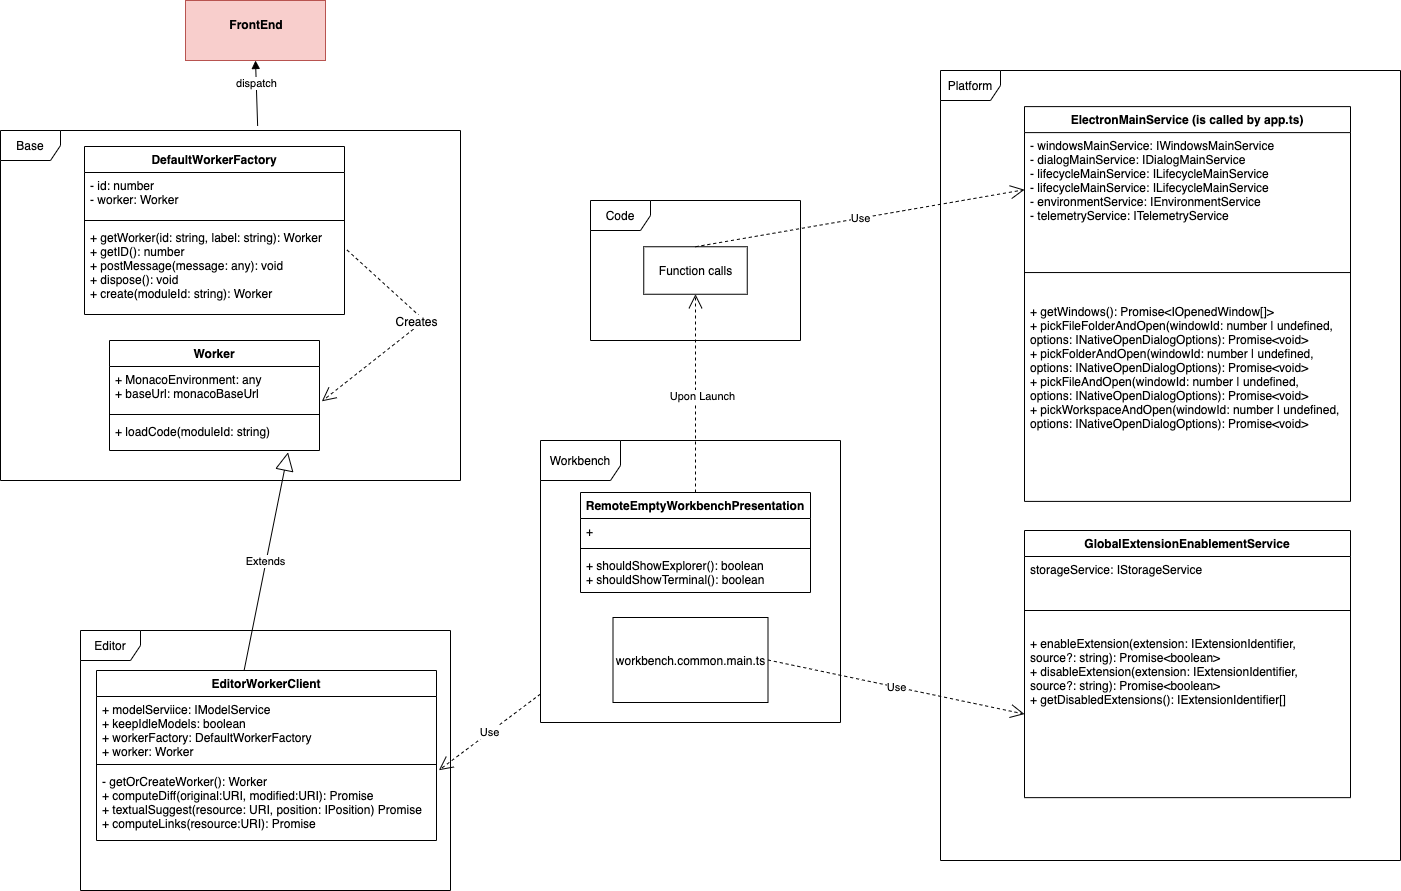

The diagram above was exported from draw.io. Its source (the exported page's mxGraphModel, read from the mxfile embedded in the PNG):
<mxGraphModel dx="1796" dy="646" grid="1" gridSize="10" guides="1" tooltips="1" connect="1" arrows="1" fold="1" page="1" pageScale="1" pageWidth="850" pageHeight="1100" math="0" shadow="0">
  <root>
    <mxCell id="0" />
    <mxCell id="1" parent="0" />
    <mxCell id="-VcjI4P4rnSxmTUw0OSf-2" value="&lt;p style=&quot;margin: 0px ; margin-top: 4px ; text-align: center&quot;&gt;&lt;br&gt;&lt;b&gt;FrontEnd&lt;/b&gt;&lt;/p&gt;" style="verticalAlign=top;align=left;overflow=fill;fontSize=12;fontFamily=Helvetica;html=1;fillColor=#f8cecc;strokeColor=#b85450;" parent="1" vertex="1">
      <mxGeometry x="-495" y="70" width="140" height="60" as="geometry" />
    </mxCell>
    <mxCell id="-VcjI4P4rnSxmTUw0OSf-51" value="" style="group" parent="1" connectable="0" vertex="1">
      <mxGeometry x="-680" y="200" width="460" height="350" as="geometry" />
    </mxCell>
    <mxCell id="-VcjI4P4rnSxmTUw0OSf-41" value="Base" style="shape=umlFrame;whiteSpace=wrap;html=1;" parent="-VcjI4P4rnSxmTUw0OSf-51" vertex="1">
      <mxGeometry width="460" height="350" as="geometry" />
    </mxCell>
    <mxCell id="-VcjI4P4rnSxmTUw0OSf-42" value="DefaultWorkerFactory" style="swimlane;fontStyle=1;align=center;verticalAlign=top;childLayout=stackLayout;horizontal=1;startSize=26;horizontalStack=0;resizeParent=1;resizeParentMax=0;resizeLast=0;collapsible=1;marginBottom=0;" parent="-VcjI4P4rnSxmTUw0OSf-51" vertex="1">
      <mxGeometry x="84" y="16" width="260" height="168" as="geometry" />
    </mxCell>
    <mxCell id="-VcjI4P4rnSxmTUw0OSf-43" value="- id: number&#10;- worker: Worker" style="text;strokeColor=none;fillColor=none;align=left;verticalAlign=top;spacingLeft=4;spacingRight=4;overflow=hidden;rotatable=0;points=[[0,0.5],[1,0.5]];portConstraint=eastwest;" parent="-VcjI4P4rnSxmTUw0OSf-42" vertex="1">
      <mxGeometry y="26" width="260" height="44" as="geometry" />
    </mxCell>
    <mxCell id="-VcjI4P4rnSxmTUw0OSf-44" value="" style="line;strokeWidth=1;fillColor=none;align=left;verticalAlign=middle;spacingTop=-1;spacingLeft=3;spacingRight=3;rotatable=0;labelPosition=right;points=[];portConstraint=eastwest;" parent="-VcjI4P4rnSxmTUw0OSf-42" vertex="1">
      <mxGeometry y="70" width="260" height="8" as="geometry" />
    </mxCell>
    <mxCell id="-VcjI4P4rnSxmTUw0OSf-45" value="+ getWorker(id: string, label: string): Worker&#10;+ getID(): number&#10;+ postMessage(message: any): void&#10;+ dispose(): void&#10;+ create(moduleId: string): Worker&#10;&#10;" style="text;strokeColor=none;fillColor=none;align=left;verticalAlign=top;spacingLeft=4;spacingRight=4;overflow=hidden;rotatable=0;points=[[0,0.5],[1,0.5]];portConstraint=eastwest;" parent="-VcjI4P4rnSxmTUw0OSf-42" vertex="1">
      <mxGeometry y="78" width="260" height="90" as="geometry" />
    </mxCell>
    <mxCell id="-VcjI4P4rnSxmTUw0OSf-46" value="&lt;br&gt;" style="endArrow=open;endSize=12;dashed=1;html=1;exitX=1.01;exitY=0.284;exitDx=0;exitDy=0;exitPerimeter=0;entryX=1.011;entryY=0.791;entryDx=0;entryDy=0;entryPerimeter=0;" parent="-VcjI4P4rnSxmTUw0OSf-51" source="-VcjI4P4rnSxmTUw0OSf-45" target="-VcjI4P4rnSxmTUw0OSf-48" edge="1">
      <mxGeometry width="160" relative="1" as="geometry">
        <mxPoint x="284" y="110" as="sourcePoint" />
        <mxPoint x="584" y="170" as="targetPoint" />
        <Array as="points">
          <mxPoint x="424" y="190" />
        </Array>
      </mxGeometry>
    </mxCell>
    <mxCell id="-VcjI4P4rnSxmTUw0OSf-59" value="Creates" style="text;html=1;align=center;verticalAlign=middle;resizable=0;points=[];labelBackgroundColor=#ffffff;" parent="-VcjI4P4rnSxmTUw0OSf-46" connectable="0" vertex="1">
      <mxGeometry x="-0.1593" y="-6" relative="1" as="geometry">
        <mxPoint as="offset" />
      </mxGeometry>
    </mxCell>
    <mxCell id="-VcjI4P4rnSxmTUw0OSf-47" value="Worker" style="swimlane;fontStyle=1;align=center;verticalAlign=top;childLayout=stackLayout;horizontal=1;startSize=26;horizontalStack=0;resizeParent=1;resizeParentMax=0;resizeLast=0;collapsible=1;marginBottom=0;" parent="-VcjI4P4rnSxmTUw0OSf-51" vertex="1">
      <mxGeometry x="109" y="210" width="210" height="110" as="geometry" />
    </mxCell>
    <mxCell id="-VcjI4P4rnSxmTUw0OSf-48" value="+ MonacoEnvironment: any&#10;+ baseUrl: monacoBaseUrl" style="text;strokeColor=none;fillColor=none;align=left;verticalAlign=top;spacingLeft=4;spacingRight=4;overflow=hidden;rotatable=0;points=[[0,0.5],[1,0.5]];portConstraint=eastwest;" parent="-VcjI4P4rnSxmTUw0OSf-47" vertex="1">
      <mxGeometry y="26" width="210" height="44" as="geometry" />
    </mxCell>
    <mxCell id="-VcjI4P4rnSxmTUw0OSf-49" value="" style="line;strokeWidth=1;fillColor=none;align=left;verticalAlign=middle;spacingTop=-1;spacingLeft=3;spacingRight=3;rotatable=0;labelPosition=right;points=[];portConstraint=eastwest;" parent="-VcjI4P4rnSxmTUw0OSf-47" vertex="1">
      <mxGeometry y="70" width="210" height="8" as="geometry" />
    </mxCell>
    <mxCell id="-VcjI4P4rnSxmTUw0OSf-50" value="+ loadCode(moduleId: string)" style="text;strokeColor=none;fillColor=none;align=left;verticalAlign=top;spacingLeft=4;spacingRight=4;overflow=hidden;rotatable=0;points=[[0,0.5],[1,0.5]];portConstraint=eastwest;" parent="-VcjI4P4rnSxmTUw0OSf-47" vertex="1">
      <mxGeometry y="78" width="210" height="32" as="geometry" />
    </mxCell>
    <mxCell id="0vA0oLCrCkQ54BLRNHmN-1" value="" style="group" parent="1" connectable="0" vertex="1">
      <mxGeometry x="260" y="140" width="460" height="790" as="geometry" />
    </mxCell>
    <mxCell id="0vA0oLCrCkQ54BLRNHmN-2" value="Platform" style="shape=umlFrame;whiteSpace=wrap;html=1;" parent="0vA0oLCrCkQ54BLRNHmN-1" vertex="1">
      <mxGeometry width="460" height="789.9999999999999" as="geometry" />
    </mxCell>
    <mxCell id="0vA0oLCrCkQ54BLRNHmN-3" value="ElectronMainService (is called by app.ts)" style="swimlane;fontStyle=1;align=center;verticalAlign=top;childLayout=stackLayout;horizontal=1;startSize=26;horizontalStack=0;resizeParent=1;resizeParentMax=0;resizeLast=0;collapsible=1;marginBottom=0;" parent="0vA0oLCrCkQ54BLRNHmN-1" vertex="1">
      <mxGeometry x="84" y="36.10907692307692" width="326" height="394.78762637362627" as="geometry" />
    </mxCell>
    <mxCell id="0vA0oLCrCkQ54BLRNHmN-4" value="- windowsMainService: IWindowsMainService&#10;- dialogMainService: IDialogMainService&#10;- lifecycleMainService: ILifecycleMainService&#10;- lifecycleMainService: ILifecycleMainService&#10;- environmentService: IEnvironmentService&#10;- telemetryService: ITelemetryService" style="text;strokeColor=none;fillColor=none;align=left;verticalAlign=top;spacingLeft=4;spacingRight=4;overflow=hidden;rotatable=0;points=[[0,0.5],[1,0.5]];portConstraint=eastwest;" parent="0vA0oLCrCkQ54BLRNHmN-3" vertex="1">
      <mxGeometry y="26" width="326" height="114.24615384615383" as="geometry" />
    </mxCell>
    <mxCell id="0vA0oLCrCkQ54BLRNHmN-5" value="" style="line;strokeWidth=1;fillColor=none;align=left;verticalAlign=middle;spacingTop=-1;spacingLeft=3;spacingRight=3;rotatable=0;labelPosition=right;points=[];portConstraint=eastwest;" parent="0vA0oLCrCkQ54BLRNHmN-3" vertex="1">
      <mxGeometry y="140.24615384615385" width="326" height="51.39861538461538" as="geometry" />
    </mxCell>
    <mxCell id="0vA0oLCrCkQ54BLRNHmN-6" value="+ getWindows(): Promise&lt;IOpenedWindow[]&gt;&#10;+ pickFileFolderAndOpen(windowId: number | undefined, &#10;options: INativeOpenDialogOptions): Promise&lt;void&gt;&#10;+ pickFolderAndOpen(windowId: number | undefined, &#10;options: INativeOpenDialogOptions): Promise&lt;void&gt;&#10;+ pickFileAndOpen(windowId: number | undefined, &#10;options: INativeOpenDialogOptions): Promise&lt;void&gt;&#10;+ pickWorkspaceAndOpen(windowId: number | undefined, &#10;options: INativeOpenDialogOptions): Promise&lt;void&gt;&#10;" style="text;strokeColor=none;fillColor=none;align=left;verticalAlign=top;spacingLeft=4;spacingRight=4;overflow=hidden;rotatable=0;points=[[0,0.5],[1,0.5]];portConstraint=eastwest;" parent="0vA0oLCrCkQ54BLRNHmN-3" vertex="1">
      <mxGeometry y="191.6447692307692" width="326" height="203.14285714285708" as="geometry" />
    </mxCell>
    <mxCell id="0vA0oLCrCkQ54BLRNHmN-12" value="GlobalExtensionEnablementService" style="swimlane;fontStyle=1;align=center;verticalAlign=top;childLayout=stackLayout;horizontal=1;startSize=26;horizontalStack=0;resizeParent=1;resizeParentMax=0;resizeLast=0;collapsible=1;marginBottom=0;" parent="0vA0oLCrCkQ54BLRNHmN-1" vertex="1">
      <mxGeometry x="84" y="460" width="326" height="267.1428571428571" as="geometry" />
    </mxCell>
    <mxCell id="0vA0oLCrCkQ54BLRNHmN-13" value="storageService: IStorageService" style="text;strokeColor=none;fillColor=none;align=left;verticalAlign=top;spacingLeft=4;spacingRight=4;overflow=hidden;rotatable=0;points=[[0,0.5],[1,0.5]];portConstraint=eastwest;" parent="0vA0oLCrCkQ54BLRNHmN-12" vertex="1">
      <mxGeometry y="26" width="326" height="34" as="geometry" />
    </mxCell>
    <mxCell id="0vA0oLCrCkQ54BLRNHmN-14" value="" style="line;strokeWidth=1;fillColor=none;align=left;verticalAlign=middle;spacingTop=-1;spacingLeft=3;spacingRight=3;rotatable=0;labelPosition=right;points=[];portConstraint=eastwest;" parent="0vA0oLCrCkQ54BLRNHmN-12" vertex="1">
      <mxGeometry y="60" width="326" height="40" as="geometry" />
    </mxCell>
    <mxCell id="0vA0oLCrCkQ54BLRNHmN-15" value="+ enableExtension(extension: IExtensionIdentifier, &#10;source?: string): Promise&lt;boolean&gt;&#10;+ disableExtension(extension: IExtensionIdentifier, &#10;source?: string): Promise&lt;boolean&gt;&#10;+ getDisabledExtensions(): IExtensionIdentifier[]&#10;" style="text;strokeColor=none;fillColor=none;align=left;verticalAlign=top;spacingLeft=4;spacingRight=4;overflow=hidden;rotatable=0;points=[[0,0.5],[1,0.5]];portConstraint=eastwest;" parent="0vA0oLCrCkQ54BLRNHmN-12" vertex="1">
      <mxGeometry y="100" width="326" height="167.1428571428571" as="geometry" />
    </mxCell>
    <mxCell id="-VcjI4P4rnSxmTUw0OSf-60" value="Extends" style="endArrow=block;endSize=16;endFill=0;html=1;entryX=0.85;entryY=1.057;entryDx=0;entryDy=0;entryPerimeter=0;exitX=0.434;exitY=0.001;exitDx=0;exitDy=0;exitPerimeter=0;" parent="1" source="-VcjI4P4rnSxmTUw0OSf-55" target="-VcjI4P4rnSxmTUw0OSf-50" edge="1">
      <mxGeometry width="160" relative="1" as="geometry">
        <mxPoint x="-360" y="370" as="sourcePoint" />
        <mxPoint x="-200" y="370" as="targetPoint" />
      </mxGeometry>
    </mxCell>
    <mxCell id="-VcjI4P4rnSxmTUw0OSf-61" value="" style="group" parent="1" connectable="0" vertex="1">
      <mxGeometry x="-600" y="700" width="370" height="260" as="geometry" />
    </mxCell>
    <mxCell id="-VcjI4P4rnSxmTUw0OSf-52" value="Editor" style="shape=umlFrame;whiteSpace=wrap;html=1;" parent="-VcjI4P4rnSxmTUw0OSf-61" vertex="1">
      <mxGeometry width="370" height="260" as="geometry" />
    </mxCell>
    <mxCell id="-VcjI4P4rnSxmTUw0OSf-55" value="EditorWorkerClient" style="swimlane;fontStyle=1;align=center;verticalAlign=top;childLayout=stackLayout;horizontal=1;startSize=26;horizontalStack=0;resizeParent=1;resizeParentMax=0;resizeLast=0;collapsible=1;marginBottom=0;" parent="-VcjI4P4rnSxmTUw0OSf-61" vertex="1">
      <mxGeometry x="16" y="40" width="340" height="170" as="geometry" />
    </mxCell>
    <mxCell id="-VcjI4P4rnSxmTUw0OSf-56" value="+ modelServiice: IModelService&#10;+ keepIdleModels: boolean&#10;+ workerFactory: DefaultWorkerFactory&#10;+ worker: Worker" style="text;strokeColor=none;fillColor=none;align=left;verticalAlign=top;spacingLeft=4;spacingRight=4;overflow=hidden;rotatable=0;points=[[0,0.5],[1,0.5]];portConstraint=eastwest;" parent="-VcjI4P4rnSxmTUw0OSf-55" vertex="1">
      <mxGeometry y="26" width="340" height="64" as="geometry" />
    </mxCell>
    <mxCell id="-VcjI4P4rnSxmTUw0OSf-57" value="" style="line;strokeWidth=1;fillColor=none;align=left;verticalAlign=middle;spacingTop=-1;spacingLeft=3;spacingRight=3;rotatable=0;labelPosition=right;points=[];portConstraint=eastwest;" parent="-VcjI4P4rnSxmTUw0OSf-55" vertex="1">
      <mxGeometry y="90" width="340" height="8" as="geometry" />
    </mxCell>
    <mxCell id="-VcjI4P4rnSxmTUw0OSf-58" value="- getOrCreateWorker(): Worker&#10;+ computeDiff(original:URI, modified:URI): Promise&#10;+ textualSuggest(resource: URI, position: IPosition) Promise&#10;+ computeLinks(resource:URI): Promise" style="text;strokeColor=none;fillColor=none;align=left;verticalAlign=top;spacingLeft=4;spacingRight=4;overflow=hidden;rotatable=0;points=[[0,0.5],[1,0.5]];portConstraint=eastwest;" parent="-VcjI4P4rnSxmTUw0OSf-55" vertex="1">
      <mxGeometry y="98" width="340" height="72" as="geometry" />
    </mxCell>
    <mxCell id="qGON47Le_3Gvbx4oBAfe-4" value="" style="group" parent="1" connectable="0" vertex="1">
      <mxGeometry x="-90" y="270" width="210" height="140" as="geometry" />
    </mxCell>
    <mxCell id="qGON47Le_3Gvbx4oBAfe-2" value="Code" style="shape=umlFrame;whiteSpace=wrap;html=1;" parent="qGON47Le_3Gvbx4oBAfe-4" vertex="1">
      <mxGeometry width="210" height="140" as="geometry" />
    </mxCell>
    <mxCell id="qGON47Le_3Gvbx4oBAfe-3" value="Function calls" style="html=1;" parent="qGON47Le_3Gvbx4oBAfe-4" vertex="1">
      <mxGeometry x="53.25" y="46.25" width="103.5" height="47.5" as="geometry" />
    </mxCell>
    <mxCell id="qGON47Le_3Gvbx4oBAfe-5" value="dispatch" style="html=1;verticalAlign=bottom;endArrow=block;entryX=0.5;entryY=1;entryDx=0;entryDy=0;exitX=0.559;exitY=-0.013;exitDx=0;exitDy=0;exitPerimeter=0;" parent="1" source="-VcjI4P4rnSxmTUw0OSf-41" target="-VcjI4P4rnSxmTUw0OSf-2" edge="1">
      <mxGeometry width="80" relative="1" as="geometry">
        <mxPoint x="-220" y="480" as="sourcePoint" />
        <mxPoint x="-140" y="480" as="targetPoint" />
      </mxGeometry>
    </mxCell>
    <mxCell id="qGON47Le_3Gvbx4oBAfe-8" value="Use" style="endArrow=open;endSize=12;dashed=1;html=1;exitX=1;exitY=0.5;exitDx=0;exitDy=0;entryX=0;entryY=0.5;entryDx=0;entryDy=0;" parent="1" source="qGON47Le_3Gvbx4oBAfe-7" target="0vA0oLCrCkQ54BLRNHmN-15" edge="1">
      <mxGeometry width="160" relative="1" as="geometry">
        <mxPoint x="-260" y="620" as="sourcePoint" />
        <mxPoint x="-100" y="620" as="targetPoint" />
      </mxGeometry>
    </mxCell>
    <mxCell id="qGON47Le_3Gvbx4oBAfe-9" value="Use" style="endArrow=open;endSize=12;dashed=1;html=1;exitX=0.5;exitY=0;exitDx=0;exitDy=0;entryX=0;entryY=0.5;entryDx=0;entryDy=0;" parent="1" source="qGON47Le_3Gvbx4oBAfe-3" target="0vA0oLCrCkQ54BLRNHmN-4" edge="1">
      <mxGeometry width="160" relative="1" as="geometry">
        <mxPoint x="107.5" y="967.5" as="sourcePoint" />
        <mxPoint x="353.99999999999955" y="793.5714285714284" as="targetPoint" />
        <Array as="points" />
      </mxGeometry>
    </mxCell>
    <mxCell id="qGON47Le_3Gvbx4oBAfe-10" value="Use" style="endArrow=open;endSize=12;dashed=1;html=1;entryX=1.007;entryY=0.024;entryDx=0;entryDy=0;entryPerimeter=0;" parent="1" source="qGON47Le_3Gvbx4oBAfe-6" target="-VcjI4P4rnSxmTUw0OSf-58" edge="1">
      <mxGeometry width="160" relative="1" as="geometry">
        <mxPoint x="-310" y="699.9999999999998" as="sourcePoint" />
        <mxPoint x="-190" y="900" as="targetPoint" />
        <Array as="points" />
      </mxGeometry>
    </mxCell>
    <mxCell id="qGON47Le_3Gvbx4oBAfe-11" value="Upon Launch" style="endArrow=open;endSize=12;dashed=1;html=1;exitX=0.5;exitY=0;exitDx=0;exitDy=0;entryX=0.5;entryY=1;entryDx=0;entryDy=0;" parent="1" source="WokB2gjFQqdOj6NUtllP-1" target="qGON47Le_3Gvbx4oBAfe-3" edge="1">
      <mxGeometry x="-0.0293" y="-7" width="160" relative="1" as="geometry">
        <mxPoint x="95" y="1192.5" as="sourcePoint" />
        <mxPoint x="353.99999999999955" y="793.5714285714284" as="targetPoint" />
        <mxPoint as="offset" />
      </mxGeometry>
    </mxCell>
    <mxCell id="qGON47Le_3Gvbx4oBAfe-12" value="" style="group" parent="1" connectable="0" vertex="1">
      <mxGeometry x="-140" y="510" width="300" height="282" as="geometry" />
    </mxCell>
    <mxCell id="qGON47Le_3Gvbx4oBAfe-6" value="Workbench" style="shape=umlFrame;whiteSpace=wrap;html=1;width=80;height=40;" parent="qGON47Le_3Gvbx4oBAfe-12" vertex="1">
      <mxGeometry width="300" height="282" as="geometry" />
    </mxCell>
    <mxCell id="qGON47Le_3Gvbx4oBAfe-7" value="workbench.common.main.ts" style="html=1;" parent="qGON47Le_3Gvbx4oBAfe-12" vertex="1">
      <mxGeometry x="72.5" y="177" width="155" height="85" as="geometry" />
    </mxCell>
    <mxCell id="WokB2gjFQqdOj6NUtllP-1" value="RemoteEmptyWorkbenchPresentation" style="swimlane;fontStyle=1;align=center;verticalAlign=top;childLayout=stackLayout;horizontal=1;startSize=26;horizontalStack=0;resizeParent=1;resizeParentMax=0;resizeLast=0;collapsible=1;marginBottom=0;" parent="qGON47Le_3Gvbx4oBAfe-12" vertex="1">
      <mxGeometry x="40" y="52" width="230" height="100" as="geometry" />
    </mxCell>
    <mxCell id="WokB2gjFQqdOj6NUtllP-2" value="+ " style="text;strokeColor=none;fillColor=none;align=left;verticalAlign=top;spacingLeft=4;spacingRight=4;overflow=hidden;rotatable=0;points=[[0,0.5],[1,0.5]];portConstraint=eastwest;" parent="WokB2gjFQqdOj6NUtllP-1" vertex="1">
      <mxGeometry y="26" width="230" height="26" as="geometry" />
    </mxCell>
    <mxCell id="WokB2gjFQqdOj6NUtllP-3" value="" style="line;strokeWidth=1;fillColor=none;align=left;verticalAlign=middle;spacingTop=-1;spacingLeft=3;spacingRight=3;rotatable=0;labelPosition=right;points=[];portConstraint=eastwest;" parent="WokB2gjFQqdOj6NUtllP-1" vertex="1">
      <mxGeometry y="52" width="230" height="8" as="geometry" />
    </mxCell>
    <mxCell id="WokB2gjFQqdOj6NUtllP-4" value="+ shouldShowExplorer(): boolean&#10;+ shouldShowTerminal(): boolean" style="text;strokeColor=none;fillColor=none;align=left;verticalAlign=top;spacingLeft=4;spacingRight=4;overflow=hidden;rotatable=0;points=[[0,0.5],[1,0.5]];portConstraint=eastwest;" parent="WokB2gjFQqdOj6NUtllP-1" vertex="1">
      <mxGeometry y="60" width="230" height="40" as="geometry" />
    </mxCell>
  </root>
</mxGraphModel>